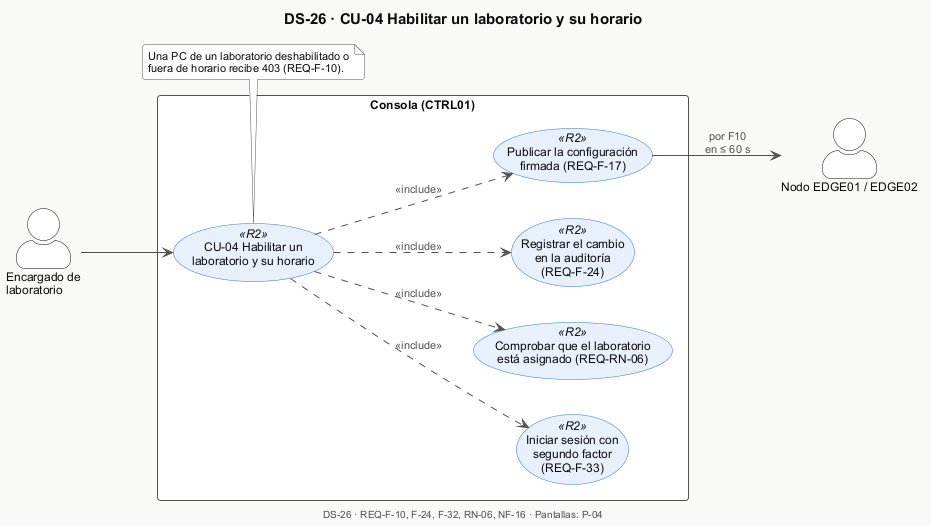

The diagram above was rendered by PlantUML. Its source (embedded in the PNG):
@startuml DS-26-cu04-casos-de-uso
!include _estilo.iuml
title DS-26 · CU-04 Habilitar un laboratorio y su horario
left to right direction
actor "Encargado de\nlaboratorio" as ENC
actor "Nodo EDGE01 / EDGE02" as NODO
rectangle "Consola (CTRL01)" {
  usecase "CU-04 Habilitar un\nlaboratorio y su horario" as UC <<R2>>
  usecase "Iniciar sesión con\nsegundo factor\n(REQ-F-33)" as LOGIN <<R2>>
  usecase "Comprobar que el laboratorio\nestá asignado (REQ-RN-06)" as ASG <<R2>>
  usecase "Registrar el cambio\nen la auditoría\n(REQ-F-24)" as AUDIT <<R2>>
  usecase "Publicar la configuración\nfirmada (REQ-F-17)" as PUB <<R2>>
}
ENC --> UC
UC ..> LOGIN : <<include>>
UC ..> ASG : <<include>>
UC ..> AUDIT : <<include>>
UC ..> PUB : <<include>>
PUB --> NODO : por F10\nen ≤ 60 s
note bottom of UC
  Una PC de un laboratorio deshabilitado o
  fuera de horario recibe 403 (REQ-F-10).
end note

$pie_cu("DS-26", "REQ-F-10, F-24, F-32, RN-06, NF-16", "P-04")
@enduml